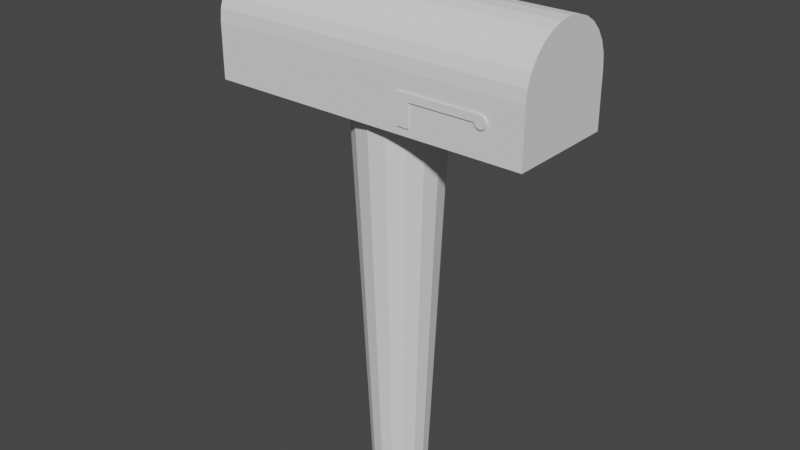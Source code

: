 # Source: mailbox.blend  (saved by Blender 2.81.16; exported with 4.5.12 LTS)
import bpy
from mathutils import Matrix  # noqa: F401  (used for matrix-valued properties, if any)

bpy.ops.wm.read_factory_settings(use_empty=True)
scene = bpy.context.scene
scene.name = 'Scene'

# ---- collections
col_collection = bpy.data.collections.new('Collection'); scene.collection.children.link(col_collection)

# ---- world
world_world = bpy.data.worlds.new('World'); scene.world = world_world
world_world.use_nodes = True; world_world.node_tree.nodes.clear()
_N = world_world.node_tree.nodes; _L = world_world.node_tree.links
n0 = _N.new('ShaderNodeOutputWorld'); n0.name = 'World Output'; n0.location = (300, 300)
n1 = _N.new('ShaderNodeBackground'); n1.name = 'Background'; n1.location = (10, 300)
n1.inputs[0].default_value = (0.05088, 0.05088, 0.05088, 1.0)
_L.new(n1.outputs[0], n0.inputs[0])
n0.is_active_output = True
world_world.color = (0.05088, 0.05088, 0.05088)
world_world.use_sun_shadow = False
world_world.sun_shadow_jitter_overblur = 0.0

# ---- meshes
me_circle_002 = bpy.data.meshes.new('Circle.002')
me_circle_002.from_pydata([(-3.533e-08, 0.05175, 0.0), (-0.0198, 0.04781, 0.0), (-0.03659, 0.03659, 0.0), (-0.04781, 0.0198, 0.0), (-0.05175, 8.335e-09, 0.0), (-0.04781, -0.0198, 0.0), (-0.03659, -0.03659, 0.0), (-0.0198, -0.04781, 0.0), (-4.314e-08, -0.05175, 0.0), (0.0198, -0.04781, 0.0), (0.03659, -0.03659, 0.0), (0.04781, -0.0198, 0.0), (0.05175, 1.121e-08, 0.0), (0.04781, 0.0198, 0.0), (0.03659, 0.03659, 0.0), (0.0198, 0.04781, 0.0), (-3.206e-08, 0.08167, 0.7063), (-0.03125, 0.07545, 0.7063), (-0.05775, 0.05775, 0.7063), (-0.07545, 0.03125, 0.7063), (-0.08167, 4.54e-09, 0.7063), (-0.07545, -0.03125, 0.7063), (-0.05775, -0.05775, 0.7063), (-0.03125, -0.07545, 0.7063), (-4.439e-08, -0.08167, 0.7063), (0.03125, -0.07545, 0.7063), (0.05775, -0.05775, 0.7063), (0.07545, -0.03125, 0.7063), (0.08167, 9.084e-09, 0.7063), (0.07545, 0.03125, 0.7063), (0.05775, 0.05775, 0.7063), (0.03125, 0.07545, 0.7063)], [], [(1, 0, 16, 17), (0, 15, 31, 16), (9, 8, 24, 25), (2, 1, 17, 18), (10, 9, 25, 26), (3, 2, 18, 19), (11, 10, 26, 27), (4, 3, 19, 20), (12, 11, 27, 28), (5, 4, 20, 21), (13, 12, 28, 29), (6, 5, 21, 22), (14, 13, 29, 30), (7, 6, 22, 23), (15, 14, 30, 31), (8, 7, 23, 24)])
_uv = me_circle_002.uv_layers.new(name='UVMap')
_uv.uv.foreach_set('vector', [0.0, 0.0, 0.0, 0.0, 0.0, 0.0, 0.0, 0.0, 0.0, 0.0, 0.0, 0.0, 0.0, 0.0, 0.0, 0.0, 0.0, 0.0, 0.0, 0.0, 0.0, 0.0, 0.0, 0.0, 0.0, 0.0, 0.0, 0.0, 0.0, 0.0, 0.0, 0.0, 0.0, 0.0, 0.0, 0.0, 0.0, 0.0, 0.0, 0.0, 0.0, 0.0, 0.0, 0.0, 0.0, 0.0, 0.0, 0.0, 0.0, 0.0, 0.0, 0.0, 0.0, 0.0, 0.0, 0.0, 0.0, 0.0, 0.0, 0.0, 0.0, 0.0, 0.0, 0.0, 0.0, 0.0, 0.0, 0.0, 0.0, 0.0, 0.0, 0.0, 0.0, 0.0, 0.0, 0.0, 0.0, 0.0, 0.0, 0.0, 0.0, 0.0, 0.0, 0.0, 0.0, 0.0, 0.0, 0.0, 0.0, 0.0, 0.0, 0.0, 0.0, 0.0, 0.0, 0.0, 0.0, 0.0, 0.0, 0.0, 0.0, 0.0, 0.0, 0.0, 0.0, 0.0, 0.0, 0.0, 0.0, 0.0, 0.0, 0.0, 0.0, 0.0, 0.0, 0.0, 0.0, 0.0, 0.0, 0.0, 0.0, 0.0, 0.0, 0.0, 0.0, 0.0, 0.0, 0.0])
me_circle_002.use_remesh_fix_poles = True
me_circle_002.use_remesh_preserve_attributes = False
me_circle_002.use_mirror_vertex_groups = False
me_circle_002.update()
me_cube_001 = bpy.data.meshes.new('Cube.001')
me_cube_001.from_pydata([(-0.08664, -0.08664, -0.08664), (-0.08664, 0.08664, -0.08664), (0.08664, -0.08664, -0.08664), (0.08664, 0.08664, -0.08664), (-0.08664, -0.08664, 0.0001538), (-0.08664, 3.725e-09, 0.08664), (-0.08664, -0.08447, 0.0194), (-0.08664, -0.07808, 0.03768), (-0.08664, -0.06777, 0.05408), (-0.08664, -0.05408, 0.06777), (-0.08664, -0.03768, 0.07808), (-0.08664, -0.0194, 0.08447), (-0.08664, 0.08664, 0.0001538), (-0.08664, 0.0194, 0.08447), (-0.08664, 0.03768, 0.07808), (-0.08664, 0.05408, 0.06777), (-0.08664, 0.06777, 0.05408), (-0.08664, 0.07808, 0.03768), (-0.08664, 0.08447, 0.0194), (0.08664, -3.725e-09, 0.08664), (0.08664, -0.08664, 0.0001538), (0.08664, -0.0194, 0.08447), (0.08664, -0.03768, 0.07808), (0.08664, -0.05408, 0.06777), (0.08664, -0.06777, 0.05408), (0.08664, -0.07808, 0.03768), (0.08664, -0.08447, 0.0194), (0.08664, 0.08664, 0.0001538), (0.08664, 0.08447, 0.0194), (0.08664, 0.07808, 0.03768), (0.08664, 0.06777, 0.05408), (0.08664, 0.05408, 0.06777), (0.08664, 0.03768, 0.07808), (0.08664, 0.0194, 0.08447), (0.06922, -0.08664, -0.03628), (0.06922, -0.08664, 0.14), (0.06922, -0.08664, -0.03628), (0.06922, -0.08664, 0.14)], [], [(3, 27, 28, 29, 30, 31, 32, 33, 19, 21, 22, 23, 24, 25, 26, 20, 2), (0, 4, 6, 7, 8, 9, 10, 11, 5, 13, 14, 15, 16, 17, 18, 12, 1), (1, 3, 2, 0), (1, 12, 27, 3), (5, 19, 33, 13), (13, 33, 32, 14), (14, 32, 31, 15), (15, 31, 30, 16), (16, 30, 29, 17), (17, 29, 28, 18), (18, 28, 27, 12), (19, 5, 11, 21), (21, 11, 10, 22), (22, 10, 9, 23), (23, 9, 8, 24), (24, 8, 7, 25), (25, 7, 6, 26), (26, 6, 4, 20), (2, 20, 4, 0), (35, 34, 36, 37)])
_uv = me_cube_001.uv_layers.new(name='UVMap')
_uv.uv.foreach_set('vector', [0.375, 0.5, 0.5002, 0.5, 0.528, 0.5031, 0.5544, 0.5124, 0.578, 0.5272, 0.5978, 0.547, 0.6126, 0.5706, 0.6219, 0.597, 0.625, 0.6252, 0.6219, 0.653, 0.6126, 0.6794, 0.5978, 0.703, 0.578, 0.7228, 0.5544, 0.7376, 0.528, 0.7469, 0.5002, 0.75, 0.375, 0.75, 0.375, 0.0, 0.5002, 0.0, 0.528, 0.003128, 0.5544, 0.01236, 0.578, 0.02722, 0.5978, 0.04698, 0.6126, 0.07064, 0.6219, 0.09701, 0.625, 0.1252, 0.6219, 0.153, 0.6126, 0.1794, 0.5978, 0.203, 0.578, 0.2228, 0.5544, 0.2376, 0.528, 0.2469, 0.5002, 0.25, 0.375, 0.25, 0.125, 0.5, 0.375, 0.5, 0.375, 0.75, 0.125, 0.75, 0.375, 0.25, 0.5002, 0.25, 0.5002, 0.5, 0.375, 0.5, 0.875, 0.6248, 0.625, 0.6248, 0.625, 0.597, 0.875, 0.597, 0.875, 0.597, 0.625, 0.597, 0.625, 0.5706, 0.875, 0.5706, 0.875, 0.5706, 0.625, 0.5706, 0.625, 0.547, 0.875, 0.547, 0.875, 0.547, 0.625, 0.547, 0.625, 0.5, 0.875, 0.5, 0.578, 0.25, 0.578, 0.5, 0.5544, 0.5, 0.5544, 0.25, 0.5544, 0.25, 0.5544, 0.5, 0.528, 0.5, 0.528, 0.25, 0.528, 0.25, 0.528, 0.5, 0.5002, 0.5, 0.5002, 0.25, 0.625, 0.6252, 0.875, 0.6252, 0.875, 0.653, 0.625, 0.653, 0.625, 0.653, 0.875, 0.653, 0.875, 0.6794, 0.625, 0.6794, 0.625, 0.6794, 0.875, 0.6794, 0.875, 0.703, 0.625, 0.703, 0.625, 0.703, 0.875, 0.703, 0.875, 0.75, 0.625, 0.75, 0.578, 0.75, 0.578, 1.0, 0.5544, 1.0, 0.5544, 0.75, 0.5544, 0.75, 0.5544, 1.0, 0.528, 1.0, 0.528, 0.75, 0.528, 0.75, 0.528, 1.0, 0.5002, 1.0, 0.5002, 0.75, 0.375, 0.75, 0.5002, 0.75, 0.5002, 1.0, 0.375, 1.0, 0.0, 0.0, 0.0, 0.0, 0.0, 0.0, 0.0, 0.0])
me_cube_001.use_remesh_fix_poles = True
me_cube_001.use_remesh_preserve_attributes = False
me_cube_001.use_mirror_vertex_groups = False
me_cube_001.update()
me_cylinder = bpy.data.meshes.new('Cylinder')
me_cylinder.from_pydata([(0.0, 1.0, 1.0), (0.1951, 0.9808, 1.0), (0.3827, 0.9239, 1.0), (0.5556, 0.8315, 1.0), (0.7071, 0.7071, 1.0), (0.8315, 0.5556, 1.0), (0.9239, 0.3827, 1.0), (0.9808, 0.1951, 1.0), (1.0, 7.55e-08, 1.0), (0.9808, -0.1951, 1.0), (0.9239, -0.3827, 1.0), (0.8315, -0.5556, 1.0), (0.7071, -0.7071, 1.0), (0.5556, -0.8315, 1.0), (0.3827, -0.9239, 1.0), (0.1951, -0.9808, 1.0), (-3.258e-07, -1.0, 1.0), (-0.1951, -0.9808, 1.0), (-0.3827, -0.9239, 1.0), (-0.5556, -0.8315, 1.0), (-0.7071, -0.7071, 1.0), (-0.8315, -0.5556, 1.0), (-0.9239, -0.3827, 1.0), (-0.9808, -0.1951, 1.0), (-1.0, 9.656e-07, 1.0), (-0.9808, 0.1951, 1.0), (-0.9239, 0.3827, 1.0), (-1.0, 13.29, -0.665), (-0.8315, 0.5556, 1.0), (3.766, 12.97, -0.665), (-0.7071, 0.7071, 1.0), (3.766, 11.1, -0.665), (-0.5556, 0.8315, 1.0), (0.1951, 11.1, -0.665), (-0.3827, 0.9239, 1.0), (-0.1951, 0.9808, 1.0), (-2.533e-07, 0.6634, -1.0), (0.0, 1.0, -0.665), (-1.565e-07, 0.7922, -0.9745), (-7.404e-08, 0.9014, -0.9019), (-1.909e-08, 0.9744, -0.7932), (0.1294, 0.6507, -1.0), (0.1951, 0.9808, -0.665), (0.1546, 0.777, -0.9745), (0.1759, 0.8841, -0.9019), (0.1901, 0.9557, -0.7932), (0.2539, 0.6129, -1.0), (0.3827, 0.9239, -0.665), (0.3032, 0.7319, -0.9745), (0.345, 0.8328, -0.9019), (0.3729, 0.9002, -0.7932), (0.3686, 0.5516, -1.0), (0.5556, 0.8315, -0.665), (0.4401, 0.6587, -0.9745), (0.5008, 0.7495, -0.9019), (0.5413, 0.8102, -0.7932), (0.4691, 0.4691, -1.0), (0.7071, 0.7071, -0.665), (0.5602, 0.5602, -0.9745), (0.6374, 0.6374, -0.9019), (0.689, 0.689, -0.7932), (0.5516, 0.3686, -1.0), (0.8315, 0.5556, -0.665), (0.6587, 0.4401, -0.9745), (0.7495, 0.5008, -0.9019), (0.8102, 0.5413, -0.7932), (0.6129, 0.2539, -1.0), (0.9239, 0.3827, -0.665), (0.7319, 0.3032, -0.9745), (0.8328, 0.345, -0.9019), (0.9002, 0.3729, -0.7932), (0.6507, 0.1294, -1.0), (0.9808, 0.1951, -0.665), (0.777, 0.1546, -0.9745), (0.8841, 0.1759, -0.9019), (0.9557, 0.1901, -0.7932), (0.6634, -2.608e-08, -1.0), (1.0, 7.55e-08, -0.665), (0.7922, 1.257e-08, -0.9745), (0.9014, 4.587e-08, -0.9019), (0.9744, 6.752e-08, -0.7932), (0.6507, -0.1294, -1.0), (0.9808, -0.1951, -0.665), (0.777, -0.1546, -0.9745), (0.8841, -0.1759, -0.9019), (0.9557, -0.1901, -0.7932), (0.6129, -0.2539, -1.0), (0.9239, -0.3827, -0.665), (0.7319, -0.3032, -0.9745), (0.8328, -0.345, -0.9019), (0.9002, -0.3729, -0.7932), (0.5516, -0.3686, -1.0), (0.8315, -0.5556, -0.665), (0.6587, -0.4401, -0.9745), (0.7495, -0.5008, -0.9019), (0.8102, -0.5413, -0.7932), (0.4691, -0.4691, -1.0), (0.7071, -0.7071, -0.665), (0.5602, -0.5602, -0.9745), (0.6374, -0.6374, -0.9019), (0.689, -0.689, -0.7932), (0.3686, -0.5516, -1.0), (0.5556, -0.8315, -0.665), (0.4401, -0.6587, -0.9745), (0.5008, -0.7495, -0.9019), (0.5413, -0.8102, -0.7932), (0.2539, -0.6129, -1.0), (0.3827, -0.9239, -0.665), (0.3032, -0.7319, -0.9745), (0.345, -0.8328, -0.9019), (0.3729, -0.9002, -0.7932), (0.1294, -0.6507, -1.0), (0.1951, -0.9808, -0.665), (0.1546, -0.777, -0.9745), (0.1759, -0.8841, -0.9019), (0.1901, -0.9557, -0.7932), (-4.247e-07, -0.6634, -1.0), (-3.258e-07, -1.0, -0.665), (-3.867e-07, -0.7922, -0.9745), (-3.551e-07, -0.9014, -0.9019), (-3.332e-07, -0.9744, -0.7932), (-0.1294, -0.6507, -1.0), (-0.1951, -0.9808, -0.665), (-0.1546, -0.777, -0.9745), (-0.1759, -0.8841, -0.9019), (-0.1901, -0.9557, -0.7932), (-0.2539, -0.6129, -1.0), (-0.3827, -0.9239, -0.665), (-0.3032, -0.7319, -0.9745), (-0.345, -0.8328, -0.9019), (-0.3729, -0.9002, -0.7932), (-0.3686, -0.5516, -1.0), (-0.5556, -0.8315, -0.665), (-0.4401, -0.6587, -0.9745), (-0.5008, -0.7495, -0.9019), (-0.5413, -0.8102, -0.7932), (-0.4691, -0.4691, -1.0), (-0.7071, -0.7071, -0.665), (-0.5602, -0.5602, -0.9745), (-0.6374, -0.6374, -0.9019), (-0.689, -0.689, -0.7932), (-0.5516, -0.3686, -1.0), (-0.8315, -0.5556, -0.665), (-0.6587, -0.4401, -0.9745), (-0.7495, -0.5008, -0.9019), (-0.8102, -0.5413, -0.7932), (-0.6129, -0.2539, -1.0), (-0.9239, -0.3827, -0.665), (-0.7319, -0.3032, -0.9745), (-0.8328, -0.345, -0.9019), (-0.9002, -0.3729, -0.7932), (-0.6507, -0.1294, -1.0), (-0.9808, -0.1951, -0.665), (-0.777, -0.1546, -0.9745), (-0.8841, -0.1759, -0.9019), (-0.9557, -0.1901, -0.7932), (-0.6634, 9.574e-07, -1.0), (-1.0, 9.656e-07, -0.665), (-0.7922, 9.607e-07, -0.9745), (-0.9014, 9.632e-07, -0.9019), (-0.9744, 9.651e-07, -0.7932), (-0.6507, 0.1294, -1.0), (-0.9808, 0.1951, -0.665), (-0.777, 0.1546, -0.9745), (-0.8841, 0.1759, -0.9019), (-0.9557, 0.1901, -0.7932), (-0.6129, 0.2539, -1.0), (-0.9239, 0.3827, -0.665), (-0.7319, 0.3032, -0.9745), (-0.8328, 0.345, -0.9019), (-0.9002, 0.3729, -0.7932), (-0.5516, 0.3686, -1.0), (-0.8315, 0.5556, -0.665), (-0.6587, 0.4401, -0.9745), (-0.7495, 0.5008, -0.9019), (-0.8102, 0.5413, -0.7932), (-0.4691, 0.4691, -1.0), (-0.7071, 0.7071, -0.665), (-0.5602, 0.5602, -0.9745), (-0.6374, 0.6374, -0.9019), (-0.689, 0.689, -0.7932), (-0.3686, 0.5516, -1.0), (-0.5556, 0.8315, -0.665), (-0.4401, 0.6587, -0.9745), (-0.5008, 0.7495, -0.9019), (-0.5413, 0.8102, -0.7932), (-0.2539, 0.6129, -1.0), (-0.3827, 0.9239, -0.665), (-0.3032, 0.7319, -0.9745), (-0.345, 0.8328, -0.9019), (-0.3729, 0.9002, -0.7932), (-0.1294, 0.6507, -1.0), (-0.1951, 0.9808, -0.665), (-0.1546, 0.777, -0.9745), (-0.1759, 0.8841, -0.9019), (-0.1901, 0.9557, -0.7932), (-1.0, 13.29, -0.665), (3.766, 12.97, -0.665), (3.766, 11.1, -0.665), (0.1951, 11.1, -0.665), (0.0, 1.0, -0.665), (0.1951, 0.9808, -0.665), (-1.0, 9.656e-07, -0.665), (-0.9808, 0.1951, -0.665), (-0.9239, 0.3827, -0.665), (-0.8315, 0.5556, -0.665), (-0.7071, 0.7071, -0.665), (-0.5556, 0.8315, -0.665), (-0.3827, 0.9239, -0.665), (-0.1951, 0.9808, -0.665), (-1.0, 13.29, 0.3194), (3.766, 12.97, 0.3194), (3.766, 11.1, 0.3194), (0.1951, 11.1, 0.3194), (2.983e-09, 1.0, 0.3194), (0.1951, 0.9808, 0.3194), (-1.0, 9.752e-07, 0.3194), (-0.9808, 0.1951, 0.3194), (-0.9239, 0.3827, 0.3194), (-0.8315, 0.5556, 0.3194), (-0.7071, 0.7071, 0.3194), (-0.5556, 0.8315, 0.3194), (-0.3827, 0.9239, 0.3194), (-0.1951, 0.9808, 0.3194)], [], [(192, 35, 0, 37), (47, 2, 3, 52), (52, 3, 4, 57), (57, 4, 5, 62), (62, 5, 6, 67), (67, 6, 7, 72), (72, 7, 8, 77), (77, 8, 9, 82), (82, 9, 10, 87), (87, 10, 11, 92), (92, 11, 12, 97), (97, 12, 13, 102), (102, 13, 14, 107), (107, 14, 15, 112), (112, 15, 16, 117), (117, 16, 17, 122), (122, 17, 18, 127), (127, 18, 19, 132), (132, 19, 20, 137), (137, 20, 21, 142), (142, 21, 22, 147), (147, 22, 23, 152), (152, 23, 24, 157), (157, 24, 25, 162), (162, 25, 26, 167), (167, 26, 28, 172), (172, 28, 30, 177), (177, 30, 32, 182), (182, 32, 34, 187), (187, 34, 35, 192), (1, 0, 35, 34, 32, 30, 28, 26, 25, 24, 23, 22, 21, 20, 19, 18, 17, 16, 15, 14, 13, 12, 11, 10, 9, 8, 7, 6, 5, 4, 3, 2), (42, 1, 2, 47), (37, 0, 1, 42), (37, 42, 45, 40), (40, 45, 44, 39), (39, 44, 43, 38), (38, 43, 41, 36), (42, 47, 50, 45), (45, 50, 49, 44), (44, 49, 48, 43), (43, 48, 46, 41), (47, 52, 55, 50), (50, 55, 54, 49), (49, 54, 53, 48), (48, 53, 51, 46), (52, 57, 60, 55), (55, 60, 59, 54), (54, 59, 58, 53), (53, 58, 56, 51), (57, 62, 65, 60), (60, 65, 64, 59), (59, 64, 63, 58), (58, 63, 61, 56), (62, 67, 70, 65), (65, 70, 69, 64), (64, 69, 68, 63), (63, 68, 66, 61), (67, 72, 75, 70), (70, 75, 74, 69), (69, 74, 73, 68), (68, 73, 71, 66), (72, 77, 80, 75), (75, 80, 79, 74), (74, 79, 78, 73), (73, 78, 76, 71), (77, 82, 85, 80), (80, 85, 84, 79), (79, 84, 83, 78), (78, 83, 81, 76), (82, 87, 90, 85), (85, 90, 89, 84), (84, 89, 88, 83), (83, 88, 86, 81), (87, 92, 95, 90), (90, 95, 94, 89), (89, 94, 93, 88), (88, 93, 91, 86), (92, 97, 100, 95), (95, 100, 99, 94), (94, 99, 98, 93), (93, 98, 96, 91), (97, 102, 105, 100), (100, 105, 104, 99), (99, 104, 103, 98), (98, 103, 101, 96), (102, 107, 110, 105), (105, 110, 109, 104), (104, 109, 108, 103), (103, 108, 106, 101), (107, 112, 115, 110), (110, 115, 114, 109), (109, 114, 113, 108), (108, 113, 111, 106), (112, 117, 120, 115), (115, 120, 119, 114), (114, 119, 118, 113), (113, 118, 116, 111), (117, 122, 125, 120), (120, 125, 124, 119), (119, 124, 123, 118), (118, 123, 121, 116), (122, 127, 130, 125), (125, 130, 129, 124), (124, 129, 128, 123), (123, 128, 126, 121), (127, 132, 135, 130), (130, 135, 134, 129), (129, 134, 133, 128), (128, 133, 131, 126), (132, 137, 140, 135), (135, 140, 139, 134), (134, 139, 138, 133), (133, 138, 136, 131), (137, 142, 145, 140), (140, 145, 144, 139), (139, 144, 143, 138), (138, 143, 141, 136), (142, 147, 150, 145), (145, 150, 149, 144), (144, 149, 148, 143), (143, 148, 146, 141), (147, 152, 155, 150), (150, 155, 154, 149), (149, 154, 153, 148), (148, 153, 151, 146), (152, 157, 160, 155), (155, 160, 159, 154), (154, 159, 158, 153), (153, 158, 156, 151), (157, 162, 165, 160), (160, 165, 164, 159), (159, 164, 163, 158), (158, 163, 161, 156), (162, 167, 170, 165), (165, 170, 169, 164), (164, 169, 168, 163), (163, 168, 166, 161), (167, 172, 175, 170), (170, 175, 174, 169), (169, 174, 173, 168), (168, 173, 171, 166), (172, 177, 180, 175), (175, 180, 179, 174), (174, 179, 178, 173), (173, 178, 176, 171), (177, 182, 185, 180), (180, 185, 184, 179), (179, 184, 183, 178), (178, 183, 181, 176), (182, 187, 190, 185), (185, 190, 189, 184), (184, 189, 188, 183), (183, 188, 186, 181), (187, 192, 195, 190), (190, 195, 194, 189), (189, 194, 193, 188), (188, 193, 191, 186), (192, 37, 40, 195), (195, 40, 39, 194), (194, 39, 38, 193), (193, 38, 36, 191), (36, 41, 46, 51, 56, 61, 66, 71, 76, 81, 86, 91, 96, 101, 106, 111, 116, 121, 126, 131, 136, 141, 146, 151, 156, 161, 166, 171, 176, 181, 186, 191), (177, 172, 205, 206), (196, 197, 211, 210), (31, 33, 199, 198), (182, 177, 206, 207), (33, 42, 201, 199), (162, 157, 202, 203), (157, 27, 196, 202), (187, 182, 207, 208), (167, 162, 203, 204), (192, 187, 208, 209), (27, 29, 197, 196), (42, 37, 200, 201), (172, 167, 204, 205), (29, 31, 198, 197), (37, 192, 209, 200), (217, 216, 210, 211, 212, 213, 215, 214, 223, 222, 221, 220, 219, 218), (206, 205, 219, 220), (197, 198, 212, 211), (207, 206, 220, 221), (198, 199, 213, 212), (208, 207, 221, 222), (199, 201, 215, 213), (209, 208, 222, 223), (201, 200, 214, 215), (200, 209, 223, 214), (203, 202, 216, 217), (204, 203, 217, 218), (202, 196, 210, 216), (205, 204, 218, 219), (202, 203, 204, 205, 206, 207, 208, 209, 200, 201, 199, 198, 197, 196)])
_uv = me_cylinder.uv_layers.new(name='UVMap')
_uv.uv.foreach_set('vector', [0.03125, 0.5837, 0.03125, 1.0, 0.0, 1.0, 0.0, 0.5837, 0.9375, 0.5837, 0.9375, 1.0, 0.9062, 1.0, 0.9062, 0.5837, 0.9062, 0.5837, 0.9062, 1.0, 0.875, 1.0, 0.875, 0.5837, 0.875, 0.5837, 0.875, 1.0, 0.8438, 1.0, 0.8438, 0.5837, 0.8438, 0.5837, 0.8438, 1.0, 0.8125, 1.0, 0.8125, 0.5837, 0.8125, 0.5837, 0.8125, 1.0, 0.7812, 1.0, 0.7812, 0.5837, 0.7812, 0.5837, 0.7812, 1.0, 0.75, 1.0, 0.75, 0.5837, 0.75, 0.5837, 0.75, 1.0, 0.7188, 1.0, 0.7188, 0.5837, 0.7188, 0.5837, 0.7188, 1.0, 0.6875, 1.0, 0.6875, 0.5837, 0.6875, 0.5837, 0.6875, 1.0, 0.6562, 1.0, 0.6562, 0.5837, 0.6562, 0.5837, 0.6562, 1.0, 0.625, 1.0, 0.625, 0.5837, 0.625, 0.5837, 0.625, 1.0, 0.5938, 1.0, 0.5938, 0.5837, 0.5938, 0.5837, 0.5938, 1.0, 0.5625, 1.0, 0.5625, 0.5837, 0.5625, 0.5837, 0.5625, 1.0, 0.5312, 1.0, 0.5312, 0.5837, 0.5312, 0.5837, 0.5312, 1.0, 0.5, 1.0, 0.5, 0.5837, 0.5, 0.5837, 0.5, 1.0, 0.4688, 1.0, 0.4688, 0.5837, 0.4688, 0.5837, 0.4688, 1.0, 0.4375, 1.0, 0.4375, 0.5837, 0.4375, 0.5837, 0.4375, 1.0, 0.4062, 1.0, 0.4062, 0.5837, 0.4062, 0.5837, 0.4062, 1.0, 0.375, 1.0, 0.375, 0.5837, 0.375, 0.5837, 0.375, 1.0, 0.3438, 1.0, 0.3438, 0.5837, 0.3438, 0.5837, 0.3438, 1.0, 0.3125, 1.0, 0.3125, 0.5837, 0.3125, 0.5837, 0.3125, 1.0, 0.2812, 1.0, 0.2812, 0.5837, 0.2812, 0.5837, 0.2812, 1.0, 0.25, 1.0, 0.25, 0.5837, 0.25, 0.5837, 0.25, 1.0, 0.2188, 1.0, 0.2188, 0.5837, 0.2188, 0.5837, 0.2188, 1.0, 0.1875, 1.0, 0.1875, 0.5837, 0.1875, 0.5837, 0.1875, 1.0, 0.1562, 1.0, 0.1562, 0.5837, 0.1562, 0.5837, 0.1562, 1.0, 0.125, 1.0, 0.125, 0.5837, 0.125, 0.5837, 0.125, 1.0, 0.09375, 1.0, 0.09375, 0.5837, 0.09375, 0.5837, 0.09375, 1.0, 0.0625, 1.0, 0.0625, 0.5837, 0.0625, 0.5837, 0.0625, 1.0, 0.03125, 1.0, 0.03125, 0.5837, 0.2968, 0.4854, 0.25, 0.49, 0.2032, 0.4854, 0.1582, 0.4717, 0.1167, 0.4496, 0.08029, 0.4197, 0.05045, 0.3833, 0.02827, 0.3418, 0.01461, 0.2968, 0.01, 0.25, 0.01461, 0.2032, 0.02827, 0.1582, 0.05045, 0.1167, 0.08029, 0.08029, 0.1167, 0.05045, 0.1582, 0.02827, 0.2032, 0.01461, 0.25, 0.01, 0.2968, 0.01461, 0.3418, 0.02827, 0.3833, 0.05045, 0.4197, 0.08029, 0.4496, 0.1167, 0.4717, 0.1582, 0.4854, 0.2032, 0.49, 0.25, 0.4854, 0.2968, 0.4717, 0.3418, 0.4496, 0.3833, 0.4197, 0.4197, 0.3833, 0.4496, 0.3418, 0.4717, 0.9688, 0.5837, 0.9688, 1.0, 0.9375, 1.0, 0.9375, 0.5837, 1.0, 0.5837, 1.0, 1.0, 0.9688, 1.0, 0.9688, 0.5837, 1.0, 0.5837, 0.9688, 0.5837, 0.9692, 0.5517, 0.9996, 0.5517, 0.9996, 0.5517, 0.9692, 0.5517, 0.9703, 0.5, 0.9985, 0.5, 0.7523, 0.4898, 0.7945, 0.4856, 0.7871, 0.4365, 0.75, 0.4401, 0.75, 0.4401, 0.7871, 0.4365, 0.7811, 0.4062, 0.75, 0.4092, 0.9688, 0.5837, 0.9375, 0.5837, 0.9379, 0.5517, 0.9683, 0.5517, 0.9683, 0.5517, 0.9379, 0.5517, 0.939, 0.5, 0.9672, 0.5, 0.799, 0.4847, 0.8396, 0.4724, 0.8228, 0.4257, 0.7871, 0.4365, 0.7871, 0.4365, 0.8228, 0.4257, 0.8109, 0.3971, 0.7811, 0.4062, 0.9375, 0.5837, 0.9062, 0.5837, 0.9067, 0.5517, 0.9371, 0.5517, 0.9371, 0.5517, 0.9067, 0.5517, 0.9078, 0.5, 0.936, 0.5, 0.8439, 0.4706, 0.8813, 0.4506, 0.8556, 0.4081, 0.8228, 0.4257, 0.8228, 0.4257, 0.8556, 0.4081, 0.8385, 0.3824, 0.8109, 0.3971, 0.9062, 0.5837, 0.875, 0.5837, 0.8754, 0.5517, 0.9058, 0.5517, 0.9058, 0.5517, 0.8754, 0.5517, 0.8765, 0.5, 0.9047, 0.5, 0.8851, 0.4481, 0.9179, 0.4212, 0.8844, 0.3844, 0.8556, 0.4081, 0.8556, 0.4081, 0.8844, 0.3844, 0.8626, 0.3626, 0.8385, 0.3824, 0.875, 0.5837, 0.8438, 0.5837, 0.8442, 0.5517, 0.8746, 0.5517, 0.8746, 0.5517, 0.8442, 0.5517, 0.8453, 0.5, 0.8735, 0.5, 0.9212, 0.4179, 0.9481, 0.3851, 0.9081, 0.3556, 0.8844, 0.3844, 0.8844, 0.3844, 0.9081, 0.3556, 0.8824, 0.3385, 0.8626, 0.3626, 0.8438, 0.5837, 0.8125, 0.5837, 0.8129, 0.5517, 0.8433, 0.5517, 0.8433, 0.5517, 0.8129, 0.5517, 0.814, 0.5, 0.8422, 0.5, 0.9506, 0.3813, 0.9706, 0.3439, 0.9257, 0.3228, 0.9081, 0.3556, 0.9081, 0.3556, 0.9257, 0.3228, 0.8971, 0.3109, 0.8824, 0.3385, 0.8125, 0.5837, 0.7812, 0.5837, 0.7817, 0.5517, 0.8121, 0.5517, 0.8121, 0.5517, 0.7817, 0.5517, 0.7828, 0.5, 0.811, 0.5, 0.9724, 0.3396, 0.9847, 0.299, 0.9365, 0.2871, 0.9257, 0.3228, 0.9257, 0.3228, 0.9365, 0.2871, 0.9062, 0.2811, 0.8971, 0.3109, 0.7812, 0.5837, 0.75, 0.5837, 0.7504, 0.5517, 0.7808, 0.5517, 0.7808, 0.5517, 0.7504, 0.5517, 0.7515, 0.5, 0.7797, 0.5, 0.9856, 0.2945, 0.9898, 0.2523, 0.9401, 0.25, 0.9365, 0.2871, 0.9365, 0.2871, 0.9401, 0.25, 0.9092, 0.25, 0.9062, 0.2811, 0.75, 0.5837, 0.7188, 0.5837, 0.7192, 0.5517, 0.7496, 0.5517, 0.7496, 0.5517, 0.7192, 0.5517, 0.7203, 0.5, 0.7485, 0.5, 0.9898, 0.2477, 0.9856, 0.2055, 0.9365, 0.2129, 0.9401, 0.25, 0.9401, 0.25, 0.9365, 0.2129, 0.9062, 0.2189, 0.9092, 0.25, 0.7188, 0.5837, 0.6875, 0.5837, 0.6879, 0.5517, 0.7183, 0.5517, 0.7183, 0.5517, 0.6879, 0.5517, 0.689, 0.5, 0.7172, 0.5, 0.9847, 0.201, 0.9724, 0.1604, 0.9257, 0.1772, 0.9365, 0.2129, 0.9365, 0.2129, 0.9257, 0.1772, 0.8971, 0.1891, 0.9062, 0.2189, 0.6875, 0.5837, 0.6562, 0.5837, 0.6567, 0.5517, 0.6871, 0.5517, 0.6871, 0.5517, 0.6567, 0.5517, 0.6578, 0.5, 0.686, 0.5, 0.9706, 0.1561, 0.9506, 0.1187, 0.9081, 0.1444, 0.9257, 0.1772, 0.9257, 0.1772, 0.9081, 0.1444, 0.8824, 0.1615, 0.8971, 0.1891, 0.6562, 0.5837, 0.625, 0.5837, 0.6254, 0.5517, 0.6558, 0.5517, 0.6558, 0.5517, 0.6254, 0.5517, 0.6265, 0.5, 0.6547, 0.5, 0.9481, 0.1149, 0.9212, 0.08209, 0.8844, 0.1156, 0.9081, 0.1444, 0.9081, 0.1444, 0.8844, 0.1156, 0.8626, 0.1374, 0.8824, 0.1615, 0.625, 0.5837, 0.5938, 0.5837, 0.5942, 0.5517, 0.6246, 0.5517, 0.6246, 0.5517, 0.5942, 0.5517, 0.5953, 0.5, 0.6235, 0.5, 0.9179, 0.07882, 0.8851, 0.05192, 0.8556, 0.09191, 0.8844, 0.1156, 0.8844, 0.1156, 0.8556, 0.09191, 0.8385, 0.1176, 0.8626, 0.1374, 0.5938, 0.5837, 0.5625, 0.5837, 0.5629, 0.5517, 0.5933, 0.5517, 0.5933, 0.5517, 0.5629, 0.5517, 0.564, 0.5, 0.5922, 0.5, 0.8813, 0.04935, 0.8439, 0.02936, 0.8228, 0.07434, 0.8556, 0.09191, 0.8556, 0.09191, 0.8228, 0.07434, 0.8109, 0.1029, 0.8385, 0.1176, 0.5625, 0.5837, 0.5312, 0.5837, 0.5317, 0.5517, 0.5621, 0.5517, 0.5621, 0.5517, 0.5317, 0.5517, 0.5328, 0.5, 0.561, 0.5, 0.8396, 0.0276, 0.799, 0.01528, 0.7871, 0.06352, 0.8228, 0.07434, 0.8228, 0.07434, 0.7871, 0.06352, 0.7811, 0.09384, 0.8109, 0.1029, 0.5312, 0.5837, 0.5, 0.5837, 0.5004, 0.5517, 0.5308, 0.5517, 0.5308, 0.5517, 0.5004, 0.5517, 0.5015, 0.5, 0.5297, 0.5, 0.7945, 0.01438, 0.7523, 0.01023, 0.75, 0.05987, 0.7871, 0.06352, 0.7871, 0.06352, 0.75, 0.05987, 0.75, 0.09078, 0.7811, 0.09384, 0.5, 0.5837, 0.4688, 0.5837, 0.4692, 0.5517, 0.4996, 0.5517, 0.4996, 0.5517, 0.4692, 0.5517, 0.4703, 0.5, 0.4985, 0.5, 0.7477, 0.01023, 0.7055, 0.01438, 0.7129, 0.06352, 0.75, 0.05987, 0.75, 0.05987, 0.7129, 0.06352, 0.7189, 0.09384, 0.75, 0.09078, 0.4688, 0.5837, 0.4375, 0.5837, 0.4379, 0.5517, 0.4683, 0.5517, 0.4683, 0.5517, 0.4379, 0.5517, 0.439, 0.5, 0.4672, 0.5, 0.701, 0.01528, 0.6604, 0.0276, 0.6772, 0.07434, 0.7129, 0.06352, 0.7129, 0.06352, 0.6772, 0.07434, 0.6891, 0.1029, 0.7189, 0.09384, 0.4375, 0.5837, 0.4062, 0.5837, 0.4067, 0.5517, 0.4371, 0.5517, 0.4371, 0.5517, 0.4067, 0.5517, 0.4078, 0.5, 0.436, 0.5, 0.6561, 0.02936, 0.6187, 0.04935, 0.6444, 0.09191, 0.6772, 0.07434, 0.6772, 0.07434, 0.6444, 0.09191, 0.6615, 0.1176, 0.6891, 0.1029, 0.4062, 0.5837, 0.375, 0.5837, 0.3754, 0.5517, 0.4058, 0.5517, 0.4058, 0.5517, 0.3754, 0.5517, 0.3765, 0.5, 0.4047, 0.5, 0.6149, 0.05192, 0.5821, 0.07882, 0.6156, 0.1156, 0.6444, 0.09191, 0.6444, 0.09191, 0.6156, 0.1156, 0.6374, 0.1374, 0.6615, 0.1176, 0.375, 0.5837, 0.3438, 0.5837, 0.3442, 0.5517, 0.3746, 0.5517, 0.3746, 0.5517, 0.3442, 0.5517, 0.3453, 0.5, 0.3735, 0.5, 0.5788, 0.08209, 0.5519, 0.1149, 0.5919, 0.1444, 0.6156, 0.1156, 0.6156, 0.1156, 0.5919, 0.1444, 0.6176, 0.1615, 0.6374, 0.1374, 0.3438, 0.5837, 0.3125, 0.5837, 0.3129, 0.5517, 0.3433, 0.5517, 0.3433, 0.5517, 0.3129, 0.5517, 0.314, 0.5, 0.3422, 0.5, 0.5494, 0.1187, 0.5294, 0.1561, 0.5743, 0.1772, 0.5919, 0.1444, 0.5919, 0.1444, 0.5743, 0.1772, 0.6029, 0.1891, 0.6176, 0.1615, 0.3125, 0.5837, 0.2812, 0.5837, 0.2817, 0.5517, 0.3121, 0.5517, 0.3121, 0.5517, 0.2817, 0.5517, 0.2828, 0.5, 0.311, 0.5, 0.5276, 0.1604, 0.5153, 0.201, 0.5635, 0.2129, 0.5743, 0.1772, 0.5743, 0.1772, 0.5635, 0.2129, 0.5938, 0.2189, 0.6029, 0.1891, 0.2812, 0.5837, 0.25, 0.5837, 0.2504, 0.5517, 0.2808, 0.5517, 0.2808, 0.5517, 0.2504, 0.5517, 0.2515, 0.5, 0.2797, 0.5, 0.5144, 0.2055, 0.5102, 0.2477, 0.5599, 0.25, 0.5635, 0.2129, 0.5635, 0.2129, 0.5599, 0.25, 0.5908, 0.25, 0.5938, 0.2189, 0.25, 0.5837, 0.2188, 0.5837, 0.2192, 0.5517, 0.2496, 0.5517, 0.2496, 0.5517, 0.2192, 0.5517, 0.2203, 0.5, 0.2485, 0.5, 0.5102, 0.2523, 0.5144, 0.2945, 0.5635, 0.2871, 0.5599, 0.25, 0.5599, 0.25, 0.5635, 0.2871, 0.5938, 0.2811, 0.5908, 0.25, 0.2188, 0.5837, 0.1875, 0.5837, 0.1879, 0.5517, 0.2183, 0.5517, 0.2183, 0.5517, 0.1879, 0.5517, 0.189, 0.5, 0.2172, 0.5, 0.5153, 0.299, 0.5276, 0.3396, 0.5743, 0.3228, 0.5635, 0.2871, 0.5635, 0.2871, 0.5743, 0.3228, 0.6029, 0.3109, 0.5938, 0.2811, 0.1875, 0.5837, 0.1562, 0.5837, 0.1567, 0.5517, 0.1871, 0.5517, 0.1871, 0.5517, 0.1567, 0.5517, 0.1578, 0.5, 0.186, 0.5, 0.5294, 0.3439, 0.5494, 0.3813, 0.5919, 0.3556, 0.5743, 0.3228, 0.5743, 0.3228, 0.5919, 0.3556, 0.6176, 0.3385, 0.6029, 0.3109, 0.1562, 0.5837, 0.125, 0.5837, 0.1254, 0.5517, 0.1558, 0.5517, 0.1558, 0.5517, 0.1254, 0.5517, 0.1265, 0.5, 0.1547, 0.5, 0.5519, 0.3851, 0.5788, 0.4179, 0.6156, 0.3844, 0.5919, 0.3556, 0.5919, 0.3556, 0.6156, 0.3844, 0.6374, 0.3626, 0.6176, 0.3385, 0.125, 0.5837, 0.09375, 0.5837, 0.09415, 0.5517, 0.1246, 0.5517, 0.1246, 0.5517, 0.09415, 0.5517, 0.09529, 0.5, 0.1235, 0.5, 0.5821, 0.4212, 0.6149, 0.4481, 0.6444, 0.4081, 0.6156, 0.3844, 0.6156, 0.3844, 0.6444, 0.4081, 0.6615, 0.3824, 0.6374, 0.3626, 0.09375, 0.5837, 0.0625, 0.5837, 0.0629, 0.5517, 0.09335, 0.5517, 0.09335, 0.5517, 0.0629, 0.5517, 0.06404, 0.5, 0.09221, 0.5, 0.6187, 0.4506, 0.6561, 0.4706, 0.6772, 0.4257, 0.6444, 0.4081, 0.6444, 0.4081, 0.6772, 0.4257, 0.6891, 0.3971, 0.6615, 0.3824, 0.0625, 0.5837, 0.03125, 0.5837, 0.03165, 0.5517, 0.0621, 0.5517, 0.0621, 0.5517, 0.03165, 0.5517, 0.03279, 0.5, 0.06096, 0.5, 0.6604, 0.4724, 0.701, 0.4847, 0.7129, 0.4365, 0.6772, 0.4257, 0.6772, 0.4257, 0.7129, 0.4365, 0.7189, 0.4062, 0.6891, 0.3971, 0.03125, 0.5837, 0.0, 0.5837, 0.0004004, 0.5517, 0.03085, 0.5517, 0.03085, 0.5517, 0.0004004, 0.5517, 0.00154, 0.5, 0.02971, 0.5, 0.7055, 0.4856, 0.7477, 0.4898, 0.75, 0.4401, 0.7129, 0.4365, 0.7129, 0.4365, 0.75, 0.4401, 0.75, 0.4092, 0.7189, 0.4062, 0.75, 0.4092, 0.7811, 0.4062, 0.8109, 0.3971, 0.8385, 0.3824, 0.8626, 0.3626, 0.8824, 0.3385, 0.8971, 0.3109, 0.9062, 0.2811, 0.9092, 0.25, 0.9062, 0.2189, 0.8971, 0.1891, 0.8824, 0.1615, 0.8626, 0.1374, 0.8385, 0.1176, 0.8109, 0.1029, 0.7811, 0.09384, 0.75, 0.09078, 0.7189, 0.09384, 0.6891, 0.1029, 0.6615, 0.1176, 0.6374, 0.1374, 0.6176, 0.1615, 0.6029, 0.1891, 0.5938, 0.2189, 0.5908, 0.25, 0.5938, 0.2811, 0.6029, 0.3109, 0.6176, 0.3385, 0.6374, 0.3626, 0.6615, 0.3824, 0.6891, 0.3971, 0.7189, 0.4062, 0.125, 0.5837, 0.1562, 0.5837, 0.1562, 0.5837, 0.125, 0.5837, 0.0, 0.0, 0.0, 0.0, 0.0, 0.0, 0.0, 0.0, 0.0, 0.0, 0.0, 0.0, 0.0, 0.0, 0.0, 0.0, 0.09375, 0.5837, 0.125, 0.5837, 0.125, 0.5837, 0.09375, 0.5837, 0.0, 0.0, 0.0, 0.0, 0.0, 0.0, 0.0, 0.0, 0.2188, 0.5837, 0.25, 0.5837, 0.25, 0.5837, 0.2188, 0.5837, 0.0, 0.0, 0.0, 0.0, 0.0, 0.0, 0.0, 0.0, 0.0625, 0.5837, 0.09375, 0.5837, 0.09375, 0.5837, 0.0625, 0.5837, 0.1875, 0.5837, 0.2188, 0.5837, 0.2188, 0.5837, 0.1875, 0.5837, 0.03125, 0.5837, 0.0625, 0.5837, 0.0625, 0.5837, 0.03125, 0.5837, 0.0, 0.0, 0.0, 0.0, 0.0, 0.0, 0.0, 0.0, 0.9688, 0.5837, 1.0, 0.5837, 1.0, 0.5837, 0.9688, 0.5837, 0.1562, 0.5837, 0.1875, 0.5837, 0.1875, 0.5837, 0.1562, 0.5837, 0.0, 0.0, 0.0, 0.0, 0.0, 0.0, 0.0, 0.0, 0.0, 0.5837, 0.03125, 0.5837, 0.03125, 0.5837, 0.0, 0.5837, 0.0, 0.0, 0.0, 0.0, 0.0, 0.0, 0.0, 0.0, 0.0, 0.0, 0.0, 0.0, 0.0, 0.0, 0.0, 0.0, 0.0, 0.0, 0.0, 0.0, 0.0, 0.0, 0.0, 0.0, 0.0, 0.0, 0.0, 0.0, 0.125, 0.5837, 0.1562, 0.5837, 0.1562, 0.5837, 0.125, 0.5837, 0.0, 0.0, 0.0, 0.0, 0.0, 0.0, 0.0, 0.0, 0.09375, 0.5837, 0.125, 0.5837, 0.125, 0.5837, 0.09375, 0.5837, 0.0, 0.0, 0.0, 0.0, 0.0, 0.0, 0.0, 0.0, 0.0625, 0.5837, 0.09375, 0.5837, 0.09375, 0.5837, 0.0625, 0.5837, 0.0, 0.0, 0.0, 0.0, 0.0, 0.0, 0.0, 0.0, 0.03125, 0.5837, 0.0625, 0.5837, 0.0625, 0.5837, 0.03125, 0.5837, 0.9688, 0.5837, 1.0, 0.5837, 1.0, 0.5837, 0.9688, 0.5837, 0.0, 0.5837, 0.03125, 0.5837, 0.03125, 0.5837, 0.0, 0.5837, 0.2188, 0.5837, 0.25, 0.5837, 0.25, 0.5837, 0.2188, 0.5837, 0.1875, 0.5837, 0.2188, 0.5837, 0.2188, 0.5837, 0.1875, 0.5837, 0.0, 0.0, 0.0, 0.0, 0.0, 0.0, 0.0, 0.0, 0.1562, 0.5837, 0.1875, 0.5837, 0.1875, 0.5837, 0.1562, 0.5837, 0.0, 0.0, 0.0, 0.0, 0.0, 0.0, 0.0, 0.0, 0.0, 0.0, 0.0, 0.0, 0.0, 0.0, 0.0, 0.0, 0.0, 0.0, 0.0, 0.0, 0.0, 0.0, 0.0, 0.0, 0.0, 0.0, 0.0, 0.0])
me_cylinder.use_remesh_fix_poles = True
me_cylinder.use_remesh_preserve_attributes = False
me_cylinder.use_mirror_vertex_groups = False
me_cylinder.update()

# ---- objects
ob_circle = bpy.data.objects.new('Circle', me_circle_002)
ob_cube = bpy.data.objects.new('Cube', me_cube_001)
ob_cylinder = bpy.data.objects.new('Cylinder', me_cylinder)

# ---- transforms, parenting, visibility, modifiers, constraints
ob_circle.location = (0.0, 0.0, 0.0)
ob_circle.lineart.crease_threshold = 0.0
ob_cube.location = (-4.238e-08, 1.35e-08, 0.7873)
ob_cube.scale = (3.434, 1.147, 1.147)
ob_cube.lineart.crease_threshold = 0.0
ob_cylinder.location = (0.2264, -0.1007, 0.7456)
ob_cylinder.rotation_euler = (-1.571, 1.571, 0.0)
ob_cylinder.scale = (0.0115, 0.0115, 0.001783)
ob_cylinder.lineart.crease_threshold = 0.0

# ---- collection membership
col_collection.objects.link(ob_circle)
col_collection.objects.link(ob_cube)
col_collection.objects.link(ob_cylinder)

# ---- scene / render settings (as saved in the file)
scene.frame_start = 1; scene.frame_end = 250; scene.frame_set(1)
scene.render.engine = 'BLENDER_EEVEE_NEXT'
scene.cycles.use_denoising = False
scene.cycles.samples = 128
scene.cycles.sampling_pattern = 'TABULATED_SOBOL'
scene.cycles.use_adaptive_sampling = False
scene.cycles.use_light_tree = False
scene.view_settings.view_transform = 'Filmic'
bpy.context.view_layer.update()

# ---- added for rendering (the .blend has no active camera and no usable light): camera, sun
cam_auto = bpy.data.cameras.new('AutoCamera')
cam_auto.lens = 50.0
cam_auto.sensor_width = 36.0
cam_auto.clip_end = 1000.0
ob_auto_camera = bpy.data.objects.new('AutoCamera', cam_auto)
scene.collection.objects.link(ob_auto_camera)
ob_auto_camera.location = (1.05216, -1.26417, 1.31566)
ob_auto_camera.rotation_euler = (1.09748, -7.21219e-08, 0.694738)
scene.camera = ob_auto_camera
light_auto_sun = bpy.data.lights.new('AutoSun', 'SUN')
light_auto_sun.energy = 3.0
light_auto_sun.angle = 0.0523599
ob_auto_sun = bpy.data.objects.new('AutoSun', light_auto_sun)
scene.collection.objects.link(ob_auto_sun)
ob_auto_sun.rotation_euler = (0.872665, 0.174533, 0.523599)
bpy.context.view_layer.update()
